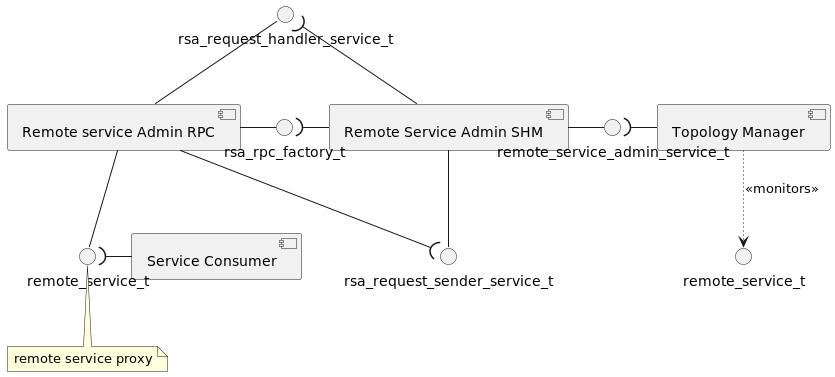

The diagram above was rendered by PlantUML. Its source (embedded in the PNG):
@startuml

component Consumer as "Service Consumer"
component RSA as "Remote Service Admin SHM"
component TPM as "Topology Manager"
component RSA_RPC as "Remote service Admin RPC"

() remote_service_admin_service_t
() RS as "remote_service_t"
() RSProxy as "remote_service_t"
note bottom: remote service proxy
() rsa_rpc_factory_t
() rsa_request_handler_service_t
() rsa_request_sender_service_t

RSA -left-( rsa_rpc_factory_t
RSA_RPC -right- rsa_rpc_factory_t

RSA -up-( rsa_request_handler_service_t
RSA_RPC -up- rsa_request_handler_service_t

RSA -down- rsa_request_sender_service_t
RSA_RPC -down-( rsa_request_sender_service_t

RSA_RPC -down- RSProxy
RSA -right- remote_service_admin_service_t

TPM -left-( remote_service_admin_service_t
TPM .[dotted].> RS: <<monitors>>

Consumer -left-( RSProxy

@enduml